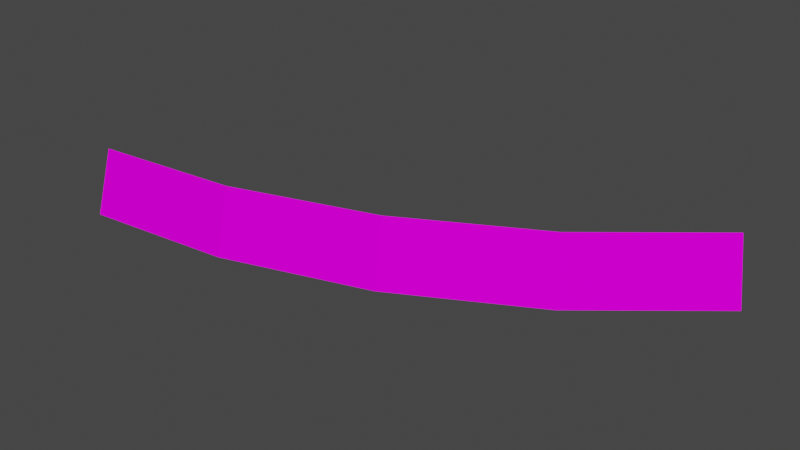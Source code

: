 # Source: barrier45.blend  (saved by Blender 3.3.6; exported with 4.5.12 LTS)
import bpy
from mathutils import Matrix  # noqa: F401  (used for matrix-valued properties, if any)

bpy.ops.wm.read_factory_settings(use_empty=True)
scene = bpy.context.scene
scene.name = 'Scene'

# ---- collections
col_collection = bpy.data.collections.new('Collection'); scene.collection.children.link(col_collection)

# ---- images (referenced by path relative to the original .blend; pixels are not part of the script)
import os
ASSET_DIR = os.environ.get("B2B_ASSET_DIR", "")  # directory of the original .blend (textures are referenced by path, not embedded)
HERE = os.path.dirname(os.path.abspath(__file__))  # packed textures are extracted next to this script under _unpacked/

def load_image(name, relpath, width, height, colorspace="sRGB"):
    """Load a texture the original file referenced (path relative to the .blend, or extracted next to this script)."""
    p = next((c for c in (os.path.join(HERE, relpath), os.path.join(ASSET_DIR, relpath)) if relpath and os.path.exists(c)), "")
    if p:
        img = bpy.data.images.load(p, check_existing=True)
        img.name = name
    else:  # same state as the original file: an image datablock whose file is absent (Cycles renders it pink)
        img = bpy.data.images.new(name, width, height)
        img.source = "FILE"
        img.filepath = "//" + (relpath or name)
    img.colorspace_settings.name = colorspace
    return img
img_level1_64box1_png_003 = load_image('level1_64box1.png.003', 'level1_64box1.png', 1024, 1024, 'sRGB')
img_trackset00_trk_64chevrons_png = load_image('trackset00_trk_64chevrons.png', 'trackset00_trk_64chevrons.png', 1024, 1024, 'sRGB')
img_trackset00_trk_curb_png = load_image('trackset00_trk_curb.png', 'trackset00_trk_curb.png', 1024, 1024, 'sRGB')
img_trackset00_trk_64chevback_png = load_image('trackset00_trk_64chevback.png', 'trackset00_trk_64chevback.png', 1024, 1024, 'sRGB')

# ---- materials (node trees are filled in below, after node groups)
mat_level1_64box1 = bpy.data.materials.new('level1_64box1')
mat_level1_64box1.alpha_threshold = 0.0
mat_level1_64box1.use_transparent_shadow = False
mat_level1_64box1.diffuse_color = (1.0, 1.0, 1.0, 1.0)
mat_level1_64box1.roughness = 0.5
mat_trackset00_trk_64chevrons = bpy.data.materials.new('trackset00_trk_64chevrons')
mat_trackset00_trk_64chevrons.alpha_threshold = 0.0
mat_trackset00_trk_64chevrons.use_transparent_shadow = False
mat_trackset00_trk_64chevrons.diffuse_color = (1.0, 1.0, 1.0, 1.0)
mat_trackset00_trk_64chevrons.roughness = 0.5
mat_trackset00_trk_curb = bpy.data.materials.new('trackset00_trk_curb')
mat_trackset00_trk_curb.alpha_threshold = 0.0
mat_trackset00_trk_curb.use_transparent_shadow = False
mat_trackset00_trk_curb.diffuse_color = (1.0, 1.0, 1.0, 1.0)
mat_trackset00_trk_curb.roughness = 0.5
mat_trackset00_trk_64chevback = bpy.data.materials.new('trackset00_trk_64chevback')
mat_trackset00_trk_64chevback.alpha_threshold = 0.0
mat_trackset00_trk_64chevback.use_transparent_shadow = False
mat_trackset00_trk_64chevback.diffuse_color = (1.0, 1.0, 1.0, 1.0)
mat_trackset00_trk_64chevback.roughness = 0.5

# ---- material node trees
mat_level1_64box1.use_nodes = True; mat_level1_64box1.node_tree.nodes.clear()
_N = mat_level1_64box1.node_tree.nodes; _L = mat_level1_64box1.node_tree.links
n0 = _N.new('ShaderNodeBsdfDiffuse'); n0.name = 'Diffuse BSDF'; n0.location = (0, 0)
n1 = _N.new('ShaderNodeTexImage'); n1.name = 'Image Texture'; n1.location = (0, 0)
n1.image = img_level1_64box1_png_003
n2 = _N.new('ShaderNodeOutputMaterial'); n2.name = 'Material Output'; n2.location = (0, 0)
_L.new(n0.outputs[0], n2.inputs[0])
_L.new(n1.outputs[0], n0.inputs[0])
n2.is_active_output = True
mat_trackset00_trk_64chevrons.use_nodes = True; mat_trackset00_trk_64chevrons.node_tree.nodes.clear()
_N = mat_trackset00_trk_64chevrons.node_tree.nodes; _L = mat_trackset00_trk_64chevrons.node_tree.links
n0 = _N.new('ShaderNodeBsdfDiffuse'); n0.name = 'Diffuse BSDF'; n0.location = (0, 0)
n1 = _N.new('ShaderNodeTexImage'); n1.name = 'Image Texture'; n1.location = (0, 0)
n1.image = img_trackset00_trk_64chevrons_png
n2 = _N.new('ShaderNodeOutputMaterial'); n2.name = 'Material Output'; n2.location = (0, 0)
_L.new(n0.outputs[0], n2.inputs[0])
_L.new(n1.outputs[0], n0.inputs[0])
n2.is_active_output = True
mat_trackset00_trk_curb.use_nodes = True; mat_trackset00_trk_curb.node_tree.nodes.clear()
_N = mat_trackset00_trk_curb.node_tree.nodes; _L = mat_trackset00_trk_curb.node_tree.links
n0 = _N.new('ShaderNodeBsdfDiffuse'); n0.name = 'Diffuse BSDF'; n0.location = (0, 0)
n1 = _N.new('ShaderNodeTexImage'); n1.name = 'Image Texture'; n1.location = (0, 0)
n1.image = img_trackset00_trk_curb_png
n2 = _N.new('ShaderNodeOutputMaterial'); n2.name = 'Material Output'; n2.location = (0, 0)
_L.new(n0.outputs[0], n2.inputs[0])
_L.new(n1.outputs[0], n0.inputs[0])
n2.is_active_output = True
mat_trackset00_trk_64chevback.use_nodes = True; mat_trackset00_trk_64chevback.node_tree.nodes.clear()
_N = mat_trackset00_trk_64chevback.node_tree.nodes; _L = mat_trackset00_trk_64chevback.node_tree.links
n0 = _N.new('ShaderNodeBsdfDiffuse'); n0.name = 'Diffuse BSDF'; n0.location = (0, 0)
n1 = _N.new('ShaderNodeTexImage'); n1.name = 'Image Texture'; n1.location = (0, 0)
n1.image = img_trackset00_trk_64chevback_png
n2 = _N.new('ShaderNodeOutputMaterial'); n2.name = 'Material Output'; n2.location = (0, 0)
_L.new(n0.outputs[0], n2.inputs[0])
_L.new(n1.outputs[0], n0.inputs[0])
n2.is_active_output = True

# ---- world
world_world = bpy.data.worlds.new('World'); scene.world = world_world
world_world.use_nodes = True; world_world.node_tree.nodes.clear()
_N = world_world.node_tree.nodes; _L = world_world.node_tree.links
n0 = _N.new('ShaderNodeOutputWorld'); n0.name = 'World Output'; n0.location = (300, 300)
n1 = _N.new('ShaderNodeBackground'); n1.name = 'Background'; n1.location = (10, 300)
n1.inputs[0].default_value = (0.05088, 0.05088, 0.05088, 1.0)
_L.new(n1.outputs[0], n0.inputs[0])
n0.is_active_output = True
world_world.color = (0.05088, 0.05088, 0.05088)
world_world.use_sun_shadow = False
world_world.sun_shadow_jitter_overblur = 0.0

# ---- meshes
me_track4_pmd0_mesh_002 = bpy.data.meshes.new('TRACK4.PMD0.mesh.002')
me_track4_pmd0_mesh_002.from_pydata([(26.04, 15.43, 6.5), (26.04, 15.43, 1.75), (27.45, 14.02, -9.537e-07), (26.04, 15.43, -1.097e-05), (-29.83, -9.709, -1.097e-05), (-29.83, -7.709, 6.5), (-14.43, -6.187, 6.5), (-14.04, -8.148, -9.537e-07), (14.11, 5.641, 6.5), (15.22, 3.98, -9.537e-07), (0.441, -1.681, 6.5), (1.21, -3.528, -9.537e-07), (-14.43, -6.184, 1.75), (0.441, -1.681, 1.75), (14.11, 5.642, 1.75), (-29.83, -7.709, 1.75), (-29.83, -7.709, 0.01409)], [], [(0, 2, 1), (3, 1, 2), (5, 4, 7, 6), (8, 9, 2, 0), (6, 7, 11, 10), (10, 11, 9, 8), (12, 6, 10, 13), (14, 8, 0, 1), (13, 10, 8, 14), (15, 5, 6, 12), (6, 7, 15, 12), (7, 4, 15), (5, 15, 4), (11, 12, 13, 10), (7, 6, 12, 11), (8, 9, 13, 14), (9, 11, 13), (2, 14, 1), (9, 14, 2), (3, 14, 1), (14, 3, 9), (16, 4, 15)])
me_track4_pmd0_mesh_002.polygons.foreach_set('material_index', [1, 2, 3, 3, 3, 3, 1, 1, 1, 1, 0, 3, 1, 0, 0, 0, 3, 0, 3, 0, 3, 0])
_uv = me_track4_pmd0_mesh_002.uv_layers.new(name='UVMap')
_uv.uv.foreach_set('vector', [0.9836, 1.002, 0.2041, 1.009, 0.2082, 1.015, 0.9969, 0.5262, 0.5031, 0.5224, 0.5031, 0.5262, 0.9901, 0.0, 0.3502, 0.0, 0.3502, 0.9936, 0.9901, 0.9936, 0.9901, 0.0, 0.3502, 0.0, 0.3502, 0.9936, 0.9901, 0.9936, 0.9901, 0.0, 0.3502, 0.0, 0.3502, 0.9936, 0.9901, 0.9936, 0.9901, 0.0, 0.3502, 0.0, 0.3502, 0.9936, 0.9901, 0.9936, 0.2047, 0.0, 0.9901, 0.0, 0.9901, 0.9984, 0.2047, 0.9984, 0.2047, 0.0, 0.9901, 0.0, 0.9901, 0.9984, 0.2047, 0.9984, 0.2047, 0.0, 0.9901, 0.0, 0.9901, 0.9984, 0.2047, 0.9984, 0.2047, 0.0, 0.9901, 0.0, 0.9901, 0.9984, 0.2047, 0.9984, 0.0, 0.0, 0.0, 0.0, 0.0, 0.0, 0.0, 0.0, 0.0, 0.0, 0.3502, 0.0, 0.0, 0.0, 0.9901, 0.0, 0.0, 0.0, 0.3502, 0.0, 0.0, 0.0, 0.0, 0.0, 0.0, 0.0, 0.0, 0.0, 0.0, 0.0, 0.0, 0.0, 0.0, 0.0, 0.0, 0.0, 0.0, 0.0, 0.0, 0.0, 0.0, 0.0, 0.0, 0.0, 0.0, 0.0, 0.3502, 0.0, 0.0, 0.0, 0.2041, 1.009, 0.2047, 0.0, 0.2047, 0.9984, 0.3502, 0.0, 0.2047, 0.0, 0.2041, 1.009, 0.9969, 0.5262, 0.2047, 0.0, 0.2047, 0.9984, 0.2047, 0.0, 0.9969, 0.5262, 0.3502, 0.0, 0.0, 0.0, 0.3502, 0.0, 0.0, 0.0])
me_track4_pmd0_mesh_002.materials.append(mat_level1_64box1)
me_track4_pmd0_mesh_002.materials.append(mat_trackset00_trk_64chevrons)
me_track4_pmd0_mesh_002.materials.append(mat_trackset00_trk_curb)
me_track4_pmd0_mesh_002.materials.append(mat_trackset00_trk_64chevback)
me_track4_pmd0_mesh_002.use_remesh_preserve_volume = False
me_track4_pmd0_mesh_002.use_remesh_preserve_attributes = False
me_track4_pmd0_mesh_002.use_mirror_vertex_groups = False
me_track4_pmd0_mesh_002.update()

# ---- objects
ob_main = bpy.data.objects.new('main', me_track4_pmd0_mesh_002)

# ---- transforms, parenting, visibility, modifiers, constraints
ob_main.location = (0.0, 0.0, 0.0)
ob_main.lineart.crease_threshold = 0.0

# ---- collection membership
col_collection.objects.link(ob_main)

# ---- scene / render settings (as saved in the file)
scene.frame_start = 1; scene.frame_end = 250; scene.frame_set(1)
scene.render.engine = 'BLENDER_EEVEE_NEXT'
scene.cycles.sampling_pattern = 'TABULATED_SOBOL'
scene.cycles.use_light_tree = False
scene.view_settings.view_transform = 'Filmic'
bpy.context.view_layer.update()

# ---- added for rendering (the .blend has no active camera and no usable light): camera, sun
cam_auto = bpy.data.cameras.new('AutoCamera')
cam_auto.lens = 50.0
cam_auto.sensor_width = 36.0
cam_auto.clip_end = 1021.13
ob_auto_camera = bpy.data.objects.new('AutoCamera', cam_auto)
scene.collection.objects.link(ob_auto_camera)
ob_auto_camera.location = (56.9969, -66.9606, 49.7972)
ob_auto_camera.rotation_euler = (1.09748, -7.21219e-08, 0.694738)
scene.camera = ob_auto_camera
light_auto_sun = bpy.data.lights.new('AutoSun', 'SUN')
light_auto_sun.energy = 3.0
light_auto_sun.angle = 0.0523599
ob_auto_sun = bpy.data.objects.new('AutoSun', light_auto_sun)
scene.collection.objects.link(ob_auto_sun)
ob_auto_sun.rotation_euler = (0.872665, 0.174533, 0.523599)
bpy.context.view_layer.update()

